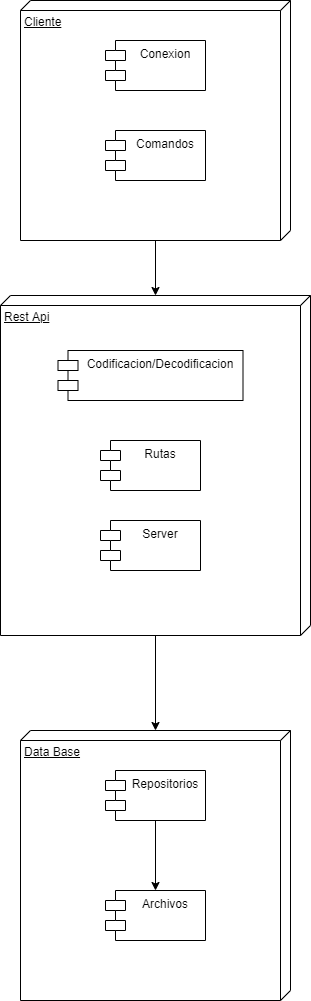

The diagram above was exported from draw.io. Its source (the exported page's mxGraphModel, read from the mxfile embedded in the PNG):
<mxGraphModel dx="868" dy="1550" grid="1" gridSize="10" guides="1" tooltips="1" connect="1" arrows="1" fold="1" page="1" pageScale="1" pageWidth="850" pageHeight="1100" math="0" shadow="0">
  <root>
    <mxCell id="0" />
    <mxCell id="1" parent="0" />
    <mxCell id="nb53yIJ-_y0H_3Y8tiXw-11" style="edgeStyle=orthogonalEdgeStyle;rounded=0;orthogonalLoop=1;jettySize=auto;html=1;" edge="1" parent="1" source="nb53yIJ-_y0H_3Y8tiXw-2" target="nb53yIJ-_y0H_3Y8tiXw-3">
      <mxGeometry relative="1" as="geometry" />
    </mxCell>
    <mxCell id="nb53yIJ-_y0H_3Y8tiXw-2" value="Cliente" style="verticalAlign=top;align=left;spacingTop=8;spacingLeft=2;spacingRight=12;shape=cube;size=10;direction=south;fontStyle=4;html=1;" vertex="1" parent="1">
      <mxGeometry x="110" y="-130" width="270" height="240" as="geometry" />
    </mxCell>
    <mxCell id="nb53yIJ-_y0H_3Y8tiXw-12" style="edgeStyle=orthogonalEdgeStyle;rounded=0;orthogonalLoop=1;jettySize=auto;html=1;" edge="1" parent="1" source="nb53yIJ-_y0H_3Y8tiXw-3" target="nb53yIJ-_y0H_3Y8tiXw-4">
      <mxGeometry relative="1" as="geometry" />
    </mxCell>
    <mxCell id="nb53yIJ-_y0H_3Y8tiXw-3" value="Rest Api" style="verticalAlign=top;align=left;spacingTop=8;spacingLeft=2;spacingRight=12;shape=cube;size=10;direction=south;fontStyle=4;html=1;" vertex="1" parent="1">
      <mxGeometry x="90" y="165" width="310" height="340" as="geometry" />
    </mxCell>
    <mxCell id="nb53yIJ-_y0H_3Y8tiXw-4" value="Data Base" style="verticalAlign=top;align=left;spacingTop=8;spacingLeft=2;spacingRight=12;shape=cube;size=10;direction=south;fontStyle=4;html=1;" vertex="1" parent="1">
      <mxGeometry x="110" y="600" width="270" height="270" as="geometry" />
    </mxCell>
    <mxCell id="nb53yIJ-_y0H_3Y8tiXw-5" value="Codificacion/Decodificacion" style="shape=module;align=left;spacingLeft=20;align=center;verticalAlign=top;" vertex="1" parent="1">
      <mxGeometry x="147.5" y="220" width="185" height="50" as="geometry" />
    </mxCell>
    <mxCell id="nb53yIJ-_y0H_3Y8tiXw-6" value="Conexion" style="shape=module;align=left;spacingLeft=20;align=center;verticalAlign=top;" vertex="1" parent="1">
      <mxGeometry x="195" y="-90" width="100" height="50" as="geometry" />
    </mxCell>
    <mxCell id="nb53yIJ-_y0H_3Y8tiXw-7" value="Rutas" style="shape=module;align=left;spacingLeft=20;align=center;verticalAlign=top;" vertex="1" parent="1">
      <mxGeometry x="190" y="310" width="100" height="50" as="geometry" />
    </mxCell>
    <mxCell id="nb53yIJ-_y0H_3Y8tiXw-8" value="Server" style="shape=module;align=left;spacingLeft=20;align=center;verticalAlign=top;" vertex="1" parent="1">
      <mxGeometry x="190" y="390" width="100" height="50" as="geometry" />
    </mxCell>
    <mxCell id="nb53yIJ-_y0H_3Y8tiXw-9" value="Comandos" style="shape=module;align=left;spacingLeft=20;align=center;verticalAlign=top;" vertex="1" parent="1">
      <mxGeometry x="195" width="100" height="50" as="geometry" />
    </mxCell>
    <mxCell id="nb53yIJ-_y0H_3Y8tiXw-14" style="edgeStyle=orthogonalEdgeStyle;rounded=0;orthogonalLoop=1;jettySize=auto;html=1;" edge="1" parent="1" source="nb53yIJ-_y0H_3Y8tiXw-10" target="nb53yIJ-_y0H_3Y8tiXw-13">
      <mxGeometry relative="1" as="geometry" />
    </mxCell>
    <mxCell id="nb53yIJ-_y0H_3Y8tiXw-10" value="Repositorios" style="shape=module;align=left;spacingLeft=20;align=center;verticalAlign=top;" vertex="1" parent="1">
      <mxGeometry x="195" y="640" width="100" height="50" as="geometry" />
    </mxCell>
    <mxCell id="nb53yIJ-_y0H_3Y8tiXw-13" value="Archivos" style="shape=module;align=left;spacingLeft=20;align=center;verticalAlign=top;" vertex="1" parent="1">
      <mxGeometry x="195" y="760" width="100" height="50" as="geometry" />
    </mxCell>
  </root>
</mxGraphModel>